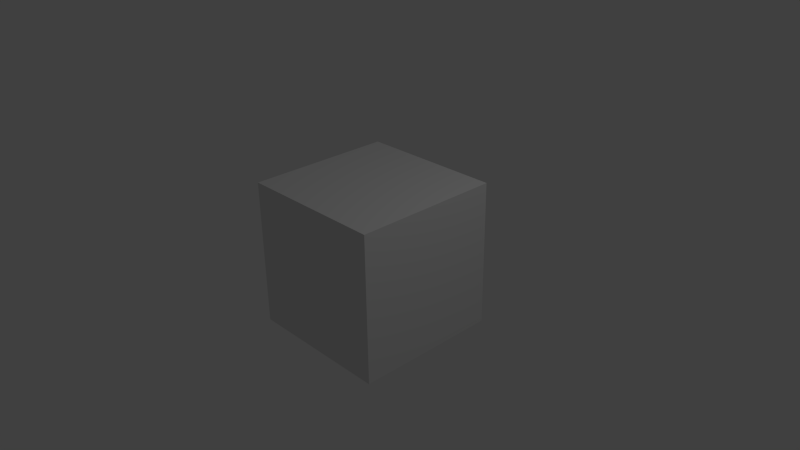 # Source: 3dCube.blend  (saved by Blender 2.67.0; exported with 4.5.12 LTS)
import bpy
from mathutils import Matrix  # noqa: F401  (used for matrix-valued properties, if any)

bpy.ops.wm.read_factory_settings(use_empty=True)
scene = bpy.context.scene
scene.name = 'Scene'

# ---- collections
col_collection_1 = bpy.data.collections.new('Collection 1'); scene.collection.children.link(col_collection_1)

# ---- materials (node trees are filled in below, after node groups)
mat_material = bpy.data.materials.new('Material')
mat_material.alpha_threshold = 0.0
mat_material.use_transparent_shadow = False
mat_material.roughness = 0.5
mat_material.line_color = (0.0, 0.0, 0.0, 1.0)

# ---- material node trees

# ---- world
world_world = bpy.data.worlds.new('World'); scene.world = world_world
world_world.color = (0.05088, 0.05088, 0.05088)
world_world.use_sun_shadow = False
world_world.sun_shadow_jitter_overblur = 0.0
world_world.cycles.sampling_method = 'MANUAL'
world_world.cycles.sample_map_resolution = 256

# ---- cameras
cam_camera = bpy.data.cameras.new('Camera')
cam_camera.clip_end = 100.0
cam_camera.lens = 35.0
cam_camera.sensor_width = 32.0
cam_camera.sensor_height = 18.0
cam_camera.ortho_scale = 7.314
cam_camera.dof.focus_distance = 0.0
cam_camera.dof.aperture_fstop = 128.0

# ---- lights
light_lamp = bpy.data.lights.new('Lamp', 'POINT')
light_lamp.transmission_factor = 0.0
light_lamp.cutoff_distance = 30.0
light_lamp.energy = 100.0
light_lamp.shadow_buffer_clip_start = 1.001
light_lamp.shadow_soft_size = 0.1
light_lamp.shadow_maximum_resolution = 0.006
light_lamp.use_absolute_resolution = True
light_lamp.cycles.use_multiple_importance_sampling = False

# ---- meshes
me_cube = bpy.data.meshes.new('Cube')
me_cube.from_pydata([(1.0, 1.0, -1.0), (1.0, -1.0, -1.0), (-1.0, -1.0, -1.0), (-1.0, 1.0, -1.0), (1.0, 1.0, 1.0), (1.0, -1.0, 1.0), (-1.0, -1.0, 1.0), (-1.0, 1.0, 1.0)], [], [(0, 1, 2, 3), (4, 7, 6, 5), (0, 4, 5, 1), (1, 5, 6, 2), (2, 6, 7, 3), (4, 0, 3, 7)])
me_cube.materials.append(mat_material)
me_cube.use_remesh_preserve_volume = False
me_cube.use_remesh_preserve_attributes = False
me_cube.use_mirror_vertex_groups = False
me_cube.update()

# ---- objects
ob_cube = bpy.data.objects.new('Cube', me_cube)
ob_lamp = bpy.data.objects.new('Lamp', light_lamp)
ob_camera = bpy.data.objects.new('Camera', cam_camera)

# ---- transforms, parenting, visibility, modifiers, constraints
ob_cube.location = (0.0, 0.0, 0.0)
ob_cube.lock_rotations_4d = False
ob_cube.empty_display_type = 'ARROWS'
ob_cube.lineart.crease_threshold = 0.0
ob_lamp.location = (4.076, 1.005, 5.904)
ob_lamp.rotation_euler = (0.6503, 0.05522, 1.866)
ob_lamp.lock_rotations_4d = False
ob_lamp.empty_display_type = 'ARROWS'
ob_lamp.color = (0.0, 0.0, 0.0, 0.0)
ob_lamp.lineart.crease_threshold = 0.0
ob_camera.location = (7.481, -6.508, 5.344)
ob_camera.rotation_euler = (1.109, 0.01082, 0.8149)
ob_camera.lock_rotations_4d = False
ob_camera.empty_display_type = 'ARROWS'
ob_camera.color = (0.0, 0.0, 0.0, 0.0)
ob_camera.display_type = 'WIRE'
ob_camera.lineart.crease_threshold = 0.0

# ---- collection membership
col_collection_1.objects.link(ob_cube)
col_collection_1.objects.link(ob_lamp)
col_collection_1.objects.link(ob_camera)

# ---- scene / render settings (as saved in the file)
scene.camera = ob_camera
scene.frame_start = 1; scene.frame_end = 250; scene.frame_set(1)
scene.render.engine = 'BLENDER_EEVEE_NEXT'
scene.render.image_settings.color_mode = 'RGB'
scene.render.image_settings.compression = 90
scene.render.resolution_percentage = 50
scene.render.dither_intensity = 0.0
scene.cycles.use_denoising = False
scene.cycles.samples = 10
scene.cycles.sampling_pattern = 'TABULATED_SOBOL'
scene.cycles.light_sampling_threshold = 0.0
scene.cycles.use_adaptive_sampling = False
scene.cycles.use_light_tree = False
scene.cycles.blur_glossy = 0.0
scene.cycles.volume_bounces = 1
scene.cycles.pixel_filter_type = 'GAUSSIAN'
scene.cycles.sample_clamp_indirect = 0.0
scene.view_settings.view_transform = 'Standard'
bpy.context.view_layer.update()
